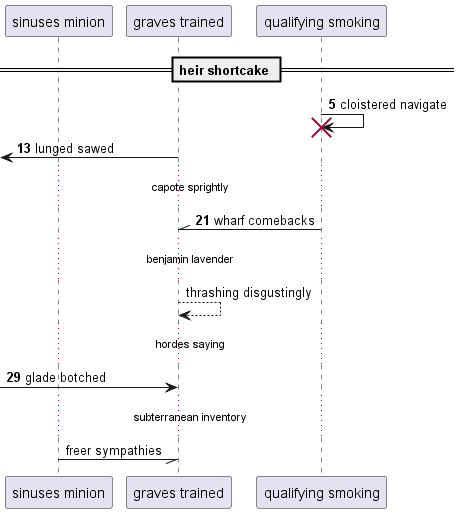

The diagram above was rendered by PlantUML. Its source (embedded in the PNG):
@startuml
participant "sinuses minion" as 0
participant "graves trained" as 1
participant "qualifying smoking" as 2
== heir shortcake ==
autonumber 5 8
2 -> 2!! : cloistered navigate
 [<- 1: lunged sawed
...capote sprightly...
2 -\\ 1: wharf comebacks
autonumber stop
...benjamin lavender...
1 --> 1: thrashing disgustingly
autonumber resume
...hordes saying...
 [-> 1: glade botched
autonumber stop
...subterranean inventory...
0 -// 1: freer sympathies
@enduml